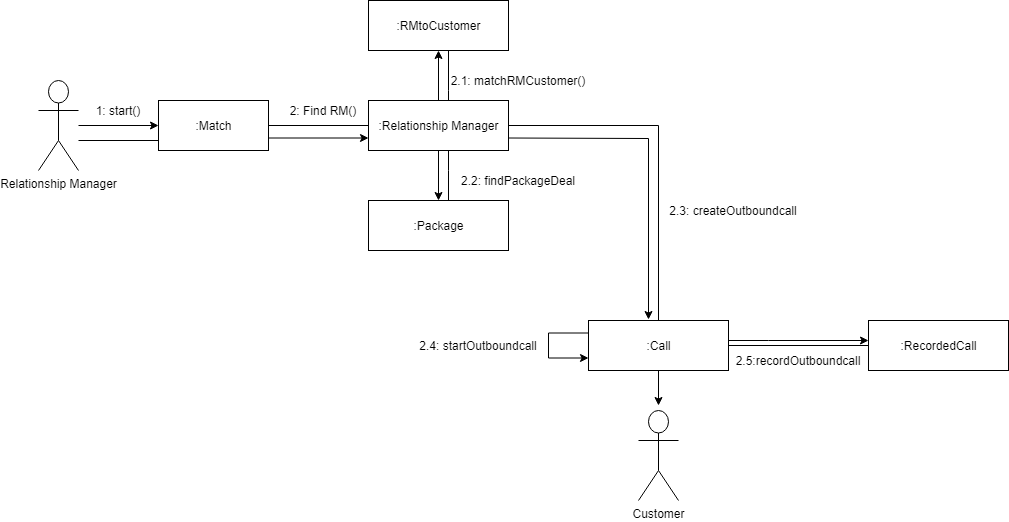

The diagram above was exported from draw.io. Its source (the exported page's mxGraphModel, read from the mxfile embedded in the PNG):
<mxGraphModel dx="1422" dy="762" grid="1" gridSize="10" guides="1" tooltips="1" connect="1" arrows="1" fold="1" page="1" pageScale="1" pageWidth="827" pageHeight="1169" math="0" shadow="0">
  <root>
    <mxCell id="0" />
    <mxCell id="1" parent="0" />
    <mxCell id="Qyob_a8HqLHekj0dRF5P-7" value="" style="edgeStyle=orthogonalEdgeStyle;rounded=0;orthogonalLoop=1;jettySize=auto;html=1;endArrow=none;endFill=0;" edge="1" parent="1" source="Qyob_a8HqLHekj0dRF5P-2">
      <mxGeometry relative="1" as="geometry">
        <mxPoint x="200" y="255" as="targetPoint" />
        <Array as="points">
          <mxPoint x="200" y="270" />
        </Array>
      </mxGeometry>
    </mxCell>
    <mxCell id="Qyob_a8HqLHekj0dRF5P-2" value="Relationship Manager" style="shape=umlActor;verticalLabelPosition=bottom;labelBackgroundColor=#ffffff;verticalAlign=top;html=1;" vertex="1" parent="1">
      <mxGeometry x="80" y="210" width="40" height="90" as="geometry" />
    </mxCell>
    <mxCell id="Qyob_a8HqLHekj0dRF5P-16" value="" style="edgeStyle=orthogonalEdgeStyle;rounded=0;orthogonalLoop=1;jettySize=auto;html=1;endArrow=none;endFill=0;" edge="1" parent="1" source="Qyob_a8HqLHekj0dRF5P-8" target="Qyob_a8HqLHekj0dRF5P-15">
      <mxGeometry relative="1" as="geometry" />
    </mxCell>
    <mxCell id="Qyob_a8HqLHekj0dRF5P-8" value=":Match" style="html=1;" vertex="1" parent="1">
      <mxGeometry x="200" y="230" width="110" height="50" as="geometry" />
    </mxCell>
    <mxCell id="Qyob_a8HqLHekj0dRF5P-21" value="" style="edgeStyle=orthogonalEdgeStyle;rounded=0;orthogonalLoop=1;jettySize=auto;html=1;endArrow=none;endFill=0;" edge="1" parent="1" source="Qyob_a8HqLHekj0dRF5P-15" target="Qyob_a8HqLHekj0dRF5P-20">
      <mxGeometry relative="1" as="geometry">
        <Array as="points">
          <mxPoint x="490" y="220" />
          <mxPoint x="490" y="220" />
        </Array>
      </mxGeometry>
    </mxCell>
    <mxCell id="Qyob_a8HqLHekj0dRF5P-25" value="" style="edgeStyle=orthogonalEdgeStyle;rounded=0;orthogonalLoop=1;jettySize=auto;html=1;endArrow=none;endFill=0;" edge="1" parent="1" source="Qyob_a8HqLHekj0dRF5P-15" target="Qyob_a8HqLHekj0dRF5P-24">
      <mxGeometry relative="1" as="geometry">
        <Array as="points">
          <mxPoint x="490" y="300" />
          <mxPoint x="490" y="300" />
        </Array>
      </mxGeometry>
    </mxCell>
    <mxCell id="Qyob_a8HqLHekj0dRF5P-29" value="" style="edgeStyle=orthogonalEdgeStyle;rounded=0;orthogonalLoop=1;jettySize=auto;html=1;endArrow=none;endFill=0;" edge="1" parent="1" source="Qyob_a8HqLHekj0dRF5P-15" target="Qyob_a8HqLHekj0dRF5P-28">
      <mxGeometry relative="1" as="geometry" />
    </mxCell>
    <mxCell id="Qyob_a8HqLHekj0dRF5P-15" value=":Relationship Manager" style="html=1;" vertex="1" parent="1">
      <mxGeometry x="410" y="230" width="140" height="50" as="geometry" />
    </mxCell>
    <mxCell id="Qyob_a8HqLHekj0dRF5P-37" style="edgeStyle=orthogonalEdgeStyle;rounded=0;orthogonalLoop=1;jettySize=auto;html=1;exitX=0;exitY=0.25;exitDx=0;exitDy=0;endArrow=classic;endFill=1;entryX=0;entryY=0.75;entryDx=0;entryDy=0;" edge="1" parent="1" source="Qyob_a8HqLHekj0dRF5P-28" target="Qyob_a8HqLHekj0dRF5P-28">
      <mxGeometry relative="1" as="geometry">
        <mxPoint x="600" y="480" as="targetPoint" />
        <Array as="points">
          <mxPoint x="590" y="463" />
          <mxPoint x="590" y="488" />
        </Array>
      </mxGeometry>
    </mxCell>
    <mxCell id="Qyob_a8HqLHekj0dRF5P-40" value="" style="edgeStyle=orthogonalEdgeStyle;rounded=0;orthogonalLoop=1;jettySize=auto;html=1;endArrow=classic;endFill=1;" edge="1" parent="1" source="Qyob_a8HqLHekj0dRF5P-28">
      <mxGeometry relative="1" as="geometry">
        <mxPoint x="700" y="535" as="targetPoint" />
      </mxGeometry>
    </mxCell>
    <mxCell id="Qyob_a8HqLHekj0dRF5P-44" value="" style="edgeStyle=orthogonalEdgeStyle;rounded=0;orthogonalLoop=1;jettySize=auto;html=1;endArrow=classic;endFill=1;" edge="1" parent="1" source="Qyob_a8HqLHekj0dRF5P-28" target="Qyob_a8HqLHekj0dRF5P-43">
      <mxGeometry relative="1" as="geometry">
        <Array as="points">
          <mxPoint x="810" y="470" />
          <mxPoint x="810" y="470" />
        </Array>
      </mxGeometry>
    </mxCell>
    <mxCell id="Qyob_a8HqLHekj0dRF5P-48" style="edgeStyle=orthogonalEdgeStyle;rounded=0;orthogonalLoop=1;jettySize=auto;html=1;exitX=1;exitY=0.5;exitDx=0;exitDy=0;endArrow=none;endFill=0;" edge="1" parent="1" source="Qyob_a8HqLHekj0dRF5P-28" target="Qyob_a8HqLHekj0dRF5P-43">
      <mxGeometry relative="1" as="geometry" />
    </mxCell>
    <mxCell id="Qyob_a8HqLHekj0dRF5P-28" value=":Call" style="html=1;" vertex="1" parent="1">
      <mxGeometry x="630" y="450" width="140" height="50" as="geometry" />
    </mxCell>
    <mxCell id="Qyob_a8HqLHekj0dRF5P-43" value=":RecordedCall" style="html=1;" vertex="1" parent="1">
      <mxGeometry x="910" y="450" width="140" height="50" as="geometry" />
    </mxCell>
    <mxCell id="Qyob_a8HqLHekj0dRF5P-24" value=":Package" style="html=1;" vertex="1" parent="1">
      <mxGeometry x="410" y="330" width="140" height="50" as="geometry" />
    </mxCell>
    <mxCell id="Qyob_a8HqLHekj0dRF5P-20" value=":RMtoCustomer" style="html=1;" vertex="1" parent="1">
      <mxGeometry x="410" y="130" width="140" height="50" as="geometry" />
    </mxCell>
    <mxCell id="Qyob_a8HqLHekj0dRF5P-11" value="" style="endArrow=classic;html=1;entryX=0;entryY=0.5;entryDx=0;entryDy=0;" edge="1" parent="1" source="Qyob_a8HqLHekj0dRF5P-2" target="Qyob_a8HqLHekj0dRF5P-8">
      <mxGeometry width="50" height="50" relative="1" as="geometry">
        <mxPoint x="150" y="290" as="sourcePoint" />
        <mxPoint x="200" y="240" as="targetPoint" />
      </mxGeometry>
    </mxCell>
    <mxCell id="Qyob_a8HqLHekj0dRF5P-17" value="" style="endArrow=classic;html=1;entryX=0;entryY=0.75;entryDx=0;entryDy=0;exitX=1;exitY=0.75;exitDx=0;exitDy=0;" edge="1" parent="1" source="Qyob_a8HqLHekj0dRF5P-8" target="Qyob_a8HqLHekj0dRF5P-15">
      <mxGeometry width="50" height="50" relative="1" as="geometry">
        <mxPoint x="240" y="410" as="sourcePoint" />
        <mxPoint x="290" y="360" as="targetPoint" />
      </mxGeometry>
    </mxCell>
    <mxCell id="Qyob_a8HqLHekj0dRF5P-18" value="1: start()" style="text;html=1;strokeColor=none;fillColor=none;align=center;verticalAlign=middle;whiteSpace=wrap;rounded=0;" vertex="1" parent="1">
      <mxGeometry x="130" y="230" width="60" height="20" as="geometry" />
    </mxCell>
    <mxCell id="Qyob_a8HqLHekj0dRF5P-19" value="2: Find RM()" style="text;html=1;strokeColor=none;fillColor=none;align=center;verticalAlign=middle;whiteSpace=wrap;rounded=0;" vertex="1" parent="1">
      <mxGeometry x="330" y="230" width="70" height="20" as="geometry" />
    </mxCell>
    <mxCell id="Qyob_a8HqLHekj0dRF5P-22" value="" style="endArrow=classic;html=1;exitX=0.5;exitY=0;exitDx=0;exitDy=0;" edge="1" parent="1" source="Qyob_a8HqLHekj0dRF5P-15">
      <mxGeometry width="50" height="50" relative="1" as="geometry">
        <mxPoint x="430" y="230" as="sourcePoint" />
        <mxPoint x="480" y="180" as="targetPoint" />
      </mxGeometry>
    </mxCell>
    <mxCell id="Qyob_a8HqLHekj0dRF5P-23" value="2.1: matchRMCustomer()" style="text;html=1;strokeColor=none;fillColor=none;align=center;verticalAlign=middle;whiteSpace=wrap;rounded=0;" vertex="1" parent="1">
      <mxGeometry x="490" y="200" width="140" height="20" as="geometry" />
    </mxCell>
    <mxCell id="Qyob_a8HqLHekj0dRF5P-26" value="" style="endArrow=classic;html=1;entryX=0.5;entryY=0;entryDx=0;entryDy=0;exitX=0.5;exitY=1;exitDx=0;exitDy=0;" edge="1" parent="1" source="Qyob_a8HqLHekj0dRF5P-15" target="Qyob_a8HqLHekj0dRF5P-24">
      <mxGeometry width="50" height="50" relative="1" as="geometry">
        <mxPoint x="390" y="420" as="sourcePoint" />
        <mxPoint x="440" y="370" as="targetPoint" />
      </mxGeometry>
    </mxCell>
    <mxCell id="Qyob_a8HqLHekj0dRF5P-27" value="2.2: findPackageDeal" style="text;html=1;strokeColor=none;fillColor=none;align=center;verticalAlign=middle;whiteSpace=wrap;rounded=0;" vertex="1" parent="1">
      <mxGeometry x="500" y="300" width="120" height="20" as="geometry" />
    </mxCell>
    <mxCell id="Qyob_a8HqLHekj0dRF5P-30" value="2.3: createOutboundcall" style="text;html=1;strokeColor=none;fillColor=none;align=center;verticalAlign=middle;whiteSpace=wrap;rounded=0;" vertex="1" parent="1">
      <mxGeometry x="710" y="330" width="130" height="20" as="geometry" />
    </mxCell>
    <mxCell id="Qyob_a8HqLHekj0dRF5P-32" value="" style="endArrow=classic;html=1;exitX=1;exitY=0.75;exitDx=0;exitDy=0;rounded=0;" edge="1" parent="1" source="Qyob_a8HqLHekj0dRF5P-15">
      <mxGeometry width="50" height="50" relative="1" as="geometry">
        <mxPoint x="390" y="420" as="sourcePoint" />
        <mxPoint x="690" y="449" as="targetPoint" />
        <Array as="points">
          <mxPoint x="690" y="268" />
        </Array>
      </mxGeometry>
    </mxCell>
    <mxCell id="Qyob_a8HqLHekj0dRF5P-35" value="2.4: startOutboundcall" style="text;html=1;strokeColor=none;fillColor=none;align=center;verticalAlign=middle;whiteSpace=wrap;rounded=0;" vertex="1" parent="1">
      <mxGeometry x="430" y="465" width="180" height="20" as="geometry" />
    </mxCell>
    <mxCell id="Qyob_a8HqLHekj0dRF5P-38" style="edgeStyle=orthogonalEdgeStyle;rounded=0;orthogonalLoop=1;jettySize=auto;html=1;exitX=0.5;exitY=1;exitDx=0;exitDy=0;endArrow=classic;endFill=1;" edge="1" parent="1" source="Qyob_a8HqLHekj0dRF5P-35" target="Qyob_a8HqLHekj0dRF5P-35">
      <mxGeometry relative="1" as="geometry" />
    </mxCell>
    <mxCell id="Qyob_a8HqLHekj0dRF5P-42" value="Customer" style="shape=umlActor;verticalLabelPosition=bottom;labelBackgroundColor=#ffffff;verticalAlign=top;html=1;" vertex="1" parent="1">
      <mxGeometry x="680" y="540" width="40" height="90" as="geometry" />
    </mxCell>
    <mxCell id="Qyob_a8HqLHekj0dRF5P-46" value="2.5:recordOutboundcall" style="text;html=1;strokeColor=none;fillColor=none;align=center;verticalAlign=middle;whiteSpace=wrap;rounded=0;" vertex="1" parent="1">
      <mxGeometry x="820" y="480" width="40" height="20" as="geometry" />
    </mxCell>
  </root>
</mxGraphModel>